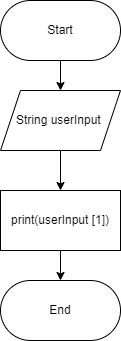

The diagram above was exported from draw.io. Its source (the exported page's mxGraphModel, read from the mxfile embedded in the PNG):
<mxGraphModel dx="391" dy="534" grid="1" gridSize="10" guides="1" tooltips="1" connect="1" arrows="1" fold="1" page="1" pageScale="1" pageWidth="827" pageHeight="1169" math="0" shadow="0">
  <root>
    <mxCell id="0" />
    <mxCell id="1" parent="0" />
    <mxCell id="4" style="edgeStyle=none;html=1;exitX=0.5;exitY=1;exitDx=0;exitDy=0;entryX=0.5;entryY=0;entryDx=0;entryDy=0;" parent="1" source="2" target="3" edge="1">
      <mxGeometry relative="1" as="geometry" />
    </mxCell>
    <mxCell id="2" value="Start" style="rounded=1;whiteSpace=wrap;html=1;arcSize=50;" parent="1" vertex="1">
      <mxGeometry x="320" y="40" width="120" height="60" as="geometry" />
    </mxCell>
    <mxCell id="6" value="" style="edgeStyle=none;html=1;" parent="1" source="3" target="5" edge="1">
      <mxGeometry relative="1" as="geometry" />
    </mxCell>
    <mxCell id="3" value="String userInput&amp;nbsp;" style="shape=parallelogram;perimeter=parallelogramPerimeter;whiteSpace=wrap;html=1;fixedSize=1;" parent="1" vertex="1">
      <mxGeometry x="320" y="130" width="120" height="60" as="geometry" />
    </mxCell>
    <mxCell id="8" style="edgeStyle=none;html=1;exitX=0.5;exitY=1;exitDx=0;exitDy=0;entryX=0.5;entryY=0;entryDx=0;entryDy=0;" parent="1" source="5" target="7" edge="1">
      <mxGeometry relative="1" as="geometry" />
    </mxCell>
    <mxCell id="5" value="print(userInput [1])" style="whiteSpace=wrap;html=1;" parent="1" vertex="1">
      <mxGeometry x="320" y="230" width="120" height="60" as="geometry" />
    </mxCell>
    <mxCell id="7" value="End" style="rounded=1;whiteSpace=wrap;html=1;arcSize=50;" parent="1" vertex="1">
      <mxGeometry x="320" y="320" width="120" height="60" as="geometry" />
    </mxCell>
  </root>
</mxGraphModel>